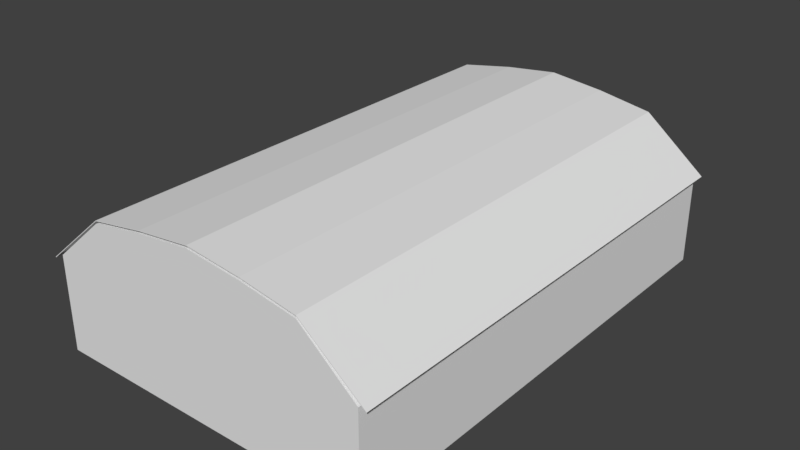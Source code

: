 # Source: hangar_cessna.blend  (saved by Blender 2.79.0; exported with 4.5.12 LTS)
import bpy
from mathutils import Matrix  # noqa: F401  (used for matrix-valued properties, if any)

bpy.ops.wm.read_factory_settings(use_empty=True)
scene = bpy.context.scene
scene.name = 'Scene'

# ---- collections
col_collection_1 = bpy.data.collections.new('Collection 1'); scene.collection.children.link(col_collection_1)

# ---- materials (node trees are filled in below, after node groups)
mat_material = bpy.data.materials.new('Material')
mat_material.alpha_threshold = 0.0
mat_material.use_transparent_shadow = False
mat_material.roughness = 0.5

# ---- material node trees

# ---- world
world_world = bpy.data.worlds.new('World'); scene.world = world_world
world_world.color = (0.05088, 0.05088, 0.05088)
world_world.use_sun_shadow = False
world_world.sun_shadow_jitter_overblur = 0.0
world_world.cycles.sampling_method = 'MANUAL'

# ---- meshes
me_cube_001 = bpy.data.meshes.new('Cube.001')
me_cube_001.from_pydata([(-10.5, -15.5, -5.0), (-10.5, -15.5, 1.0), (-10.5, 15.5, -5.0), (-10.5, 15.5, 1.0), (10.5, -15.5, -5.0), (10.5, -15.5, 1.0), (10.5, 15.5, -5.0), (10.5, 15.5, 1.0), (7.0, 15.5, -5.0), (3.5, 15.5, -5.0), (-3.129e-07, 15.5, -5.0), (-3.5, 15.5, -5.0), (-7.0, 15.5, -5.0), (-7.0, 15.5, 4.0), (-3.5, 15.5, 4.6), (3.129e-07, 15.5, 5.0), (3.5, 15.5, 4.6), (7.0, 15.5, 4.0), (-7.0, -15.5, -5.0), (-3.5, -15.5, -5.0), (3.129e-07, -15.5, -5.0), (3.5, -15.5, -5.0), (7.0, -15.5, -5.0), (7.0, -15.5, 4.0), (3.5, -15.5, 4.6), (-3.129e-07, -15.5, 5.0), (-3.5, -15.5, 4.6), (-7.0, -15.5, 4.0), (-11.21, -15.5, 0.6421), (-11.21, 15.5, 0.6421), (10.99, -15.5, 0.9548), (10.99, 15.5, 0.9548), (-7.0, 15.5, 4.184), (-3.5, 15.5, 4.784), (3.129e-07, 15.5, 5.184), (3.5, 15.5, 4.784), (7.0, 15.5, 4.184), (7.0, -15.5, 4.184), (3.5, -15.5, 4.784), (-3.129e-07, -15.5, 5.184), (-3.5, -15.5, 4.784), (-7.0, -15.5, 4.184)], [], [(0, 1, 3, 2), (8, 17, 7, 6), (6, 7, 5, 4), (18, 27, 1, 0), (8, 6, 4, 22), (13, 3, 1, 27), (7, 17, 23, 5), (17, 16, 24, 23), (16, 15, 25, 24), (15, 14, 26, 25), (14, 13, 27, 26), (2, 12, 18, 0), (12, 11, 19, 18), (11, 10, 20, 19), (10, 9, 21, 20), (9, 8, 22, 21), (4, 5, 23, 22), (22, 23, 24, 21), (21, 24, 25, 20), (20, 25, 26, 19), (19, 26, 27, 18), (2, 3, 13, 12), (12, 13, 14, 11), (11, 14, 15, 10), (10, 15, 16, 9), (9, 16, 17, 8), (32, 29, 28, 41), (31, 36, 37, 30), (36, 35, 38, 37), (35, 34, 39, 38), (34, 33, 40, 39), (33, 32, 41, 40)])
_uv = me_cube_001.uv_layers.new(name='UVMap')
_uv.uv.foreach_set('vector', [0.8913, 0.5, 0.7826, 0.5, 0.7826, 0.0, 0.8913, 0.0, 0.5616, 0.5565, 0.3986, 0.5565, 0.4529, 0.5, 0.5616, 0.5, 0.8913, 0.0, 1.0, 0.0, 1.0, 0.5, 0.8913, 0.5, 0.5616, 0.7823, 0.7247, 0.7823, 0.6703, 0.8387, 0.5616, 0.8387, 0.7192, 4.615e-08, 0.7826, 6.153e-08, 0.7826, 0.5, 0.7192, 0.5, 0.06341, 1.0, 0.0, 1.0, 0.0, 0.5, 0.06341, 0.5, 0.3805, 1.0, 0.317, 1.0, 0.317, 0.5, 0.3805, 0.5, 0.317, 1.0, 0.2536, 1.0, 0.2536, 0.5, 0.317, 0.5, 0.2536, 1.0, 0.1902, 1.0, 0.1902, 0.5, 0.2536, 0.5, 0.1902, 1.0, 0.1268, 1.0, 0.1268, 0.5, 0.1902, 0.5, 0.1268, 1.0, 0.06341, 1.0, 0.06341, 0.5, 0.1268, 0.5, 0.4021, 0.0, 0.4656, 1.538e-08, 0.4656, 0.5, 0.4021, 0.5, 0.4656, 1.538e-08, 0.529, 1.538e-08, 0.529, 0.5, 0.4656, 0.5, 0.529, 1.538e-08, 0.5924, 3.076e-08, 0.5924, 0.5, 0.529, 0.5, 0.5924, 3.076e-08, 0.6558, 4.615e-08, 0.6558, 0.5, 0.5924, 0.5, 0.6558, 4.615e-08, 0.7192, 4.615e-08, 0.7192, 0.5, 0.6558, 0.5, 0.5616, 0.5, 0.6703, 0.5, 0.7247, 0.5565, 0.5616, 0.5565, 0.5616, 0.5565, 0.7247, 0.5565, 0.7355, 0.6129, 0.5616, 0.6129, 0.5616, 0.6129, 0.7355, 0.6129, 0.7428, 0.6694, 0.5616, 0.6694, 0.5616, 0.6694, 0.7428, 0.6694, 0.7355, 0.7258, 0.5616, 0.7258, 0.5616, 0.7258, 0.7355, 0.7258, 0.7247, 0.7823, 0.5616, 0.7823, 0.5616, 0.8387, 0.4529, 0.8387, 0.3986, 0.7823, 0.5616, 0.7823, 0.5616, 0.7823, 0.3986, 0.7823, 0.3877, 0.7258, 0.5616, 0.7258, 0.5616, 0.7258, 0.3877, 0.7258, 0.3805, 0.6694, 0.5616, 0.6694, 0.5616, 0.6694, 0.3805, 0.6694, 0.3877, 0.6129, 0.5616, 0.6129, 0.5616, 0.6129, 0.3877, 0.6129, 0.3986, 0.5565, 0.5616, 0.5565, 0.3259, 3.076e-08, 0.4021, 0.0, 0.4021, 0.5, 0.3259, 0.5, 0.0, 6.153e-08, 0.07227, 3.076e-08, 0.07227, 0.5, 6.911e-08, 0.5, 0.07227, 3.076e-08, 0.1357, 3.076e-08, 0.1357, 0.5, 0.07227, 0.5, 0.1357, 3.076e-08, 0.1991, 3.076e-08, 0.1991, 0.5, 0.1357, 0.5, 0.1991, 3.076e-08, 0.2625, 3.076e-08, 0.2625, 0.5, 0.1991, 0.5, 0.2625, 3.076e-08, 0.3259, 3.076e-08, 0.3259, 0.5, 0.2625, 0.5])
me_cube_001.materials.append(mat_material)
me_cube_001.use_remesh_preserve_volume = False
me_cube_001.use_remesh_preserve_attributes = False
me_cube_001.use_mirror_vertex_groups = False
me_cube_001.update()

# ---- objects
ob_hangar = bpy.data.objects.new('hangar', me_cube_001)

# ---- transforms, parenting, visibility, modifiers, constraints
ob_hangar.location = (0.0, 0.0, 5.0)
ob_hangar.lineart.crease_threshold = 0.0
_m = ob_hangar.modifiers.new('Solidify', 'SOLIDIFY')
_m.thickness = 0.04
_m.nonmanifold_thickness_mode = 'FIXED'
_m.nonmanifold_merge_threshold = 0.0003

# ---- collection membership
col_collection_1.objects.link(ob_hangar)

# ---- scene / render settings (as saved in the file)
scene.frame_start = 1; scene.frame_end = 250; scene.frame_set(1)
scene.render.engine = 'BLENDER_EEVEE_NEXT'
scene.render.resolution_percentage = 50
scene.render.dither_intensity = 0.0
scene.cycles.use_denoising = False
scene.cycles.samples = 128
scene.cycles.sampling_pattern = 'TABULATED_SOBOL'
scene.cycles.light_sampling_threshold = 0.0
scene.cycles.use_adaptive_sampling = False
scene.cycles.use_light_tree = False
scene.cycles.blur_glossy = 0.0
scene.cycles.sample_clamp_indirect = 0.0
scene.view_settings.view_transform = 'Standard'
bpy.context.view_layer.update()

# ---- added for rendering (the .blend has no active camera and no usable light): camera, sun
cam_auto = bpy.data.cameras.new('AutoCamera')
cam_auto.lens = 50.0
cam_auto.sensor_width = 36.0
cam_auto.clip_end = 1000.0
ob_auto_camera = bpy.data.objects.new('AutoCamera', cam_auto)
scene.collection.objects.link(ob_auto_camera)
ob_auto_camera.location = (36.4041, -43.8164, 34.3032)
ob_auto_camera.rotation_euler = (1.09748, -7.21219e-08, 0.694738)
scene.camera = ob_auto_camera
light_auto_sun = bpy.data.lights.new('AutoSun', 'SUN')
light_auto_sun.energy = 3.0
light_auto_sun.angle = 0.0523599
ob_auto_sun = bpy.data.objects.new('AutoSun', light_auto_sun)
scene.collection.objects.link(ob_auto_sun)
ob_auto_sun.rotation_euler = (0.872665, 0.174533, 0.523599)
bpy.context.view_layer.update()
